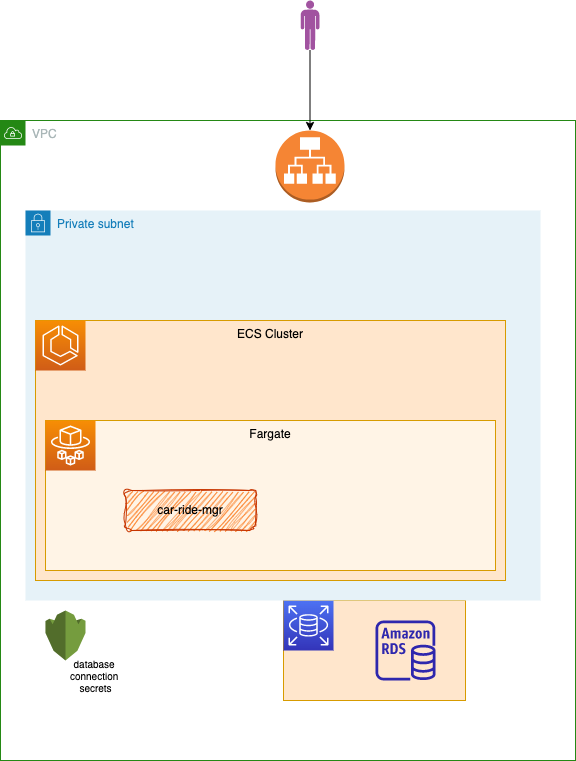

The diagram above was exported from draw.io. Its source (the exported page's mxGraphModel, read from the mxfile embedded in the PNG):
<mxGraphModel dx="517" dy="1425" grid="1" gridSize="10" guides="1" tooltips="1" connect="1" arrows="1" fold="1" page="1" pageScale="1" pageWidth="850" pageHeight="1100" math="0" shadow="0">
  <root>
    <mxCell id="0" />
    <mxCell id="1" parent="0" />
    <mxCell id="5" value="" style="outlineConnect=0;dashed=0;verticalLabelPosition=bottom;verticalAlign=top;align=center;html=1;shape=mxgraph.aws3.kms;fillColor=#759C3E;gradientColor=none;" vertex="1" parent="1">
      <mxGeometry x="50" y="360" width="40" height="50" as="geometry" />
    </mxCell>
    <mxCell id="6" value="database &lt;br style=&quot;font-size: 10px;&quot;&gt;connection &lt;br style=&quot;font-size: 10px;&quot;&gt;secrets" style="text;html=1;align=center;verticalAlign=middle;resizable=0;points=[];autosize=1;strokeColor=none;fillColor=none;fontSize=10;" vertex="1" parent="1">
      <mxGeometry x="65" y="400" width="70" height="50" as="geometry" />
    </mxCell>
    <mxCell id="8" value="" style="rounded=0;whiteSpace=wrap;html=1;sketch=0;fontSize=10;fillColor=#ffe6cc;strokeColor=#d79b00;" vertex="1" parent="1">
      <mxGeometry x="288" y="350" width="182" height="100" as="geometry" />
    </mxCell>
    <mxCell id="7" value="" style="sketch=0;points=[[0,0,0],[0.25,0,0],[0.5,0,0],[0.75,0,0],[1,0,0],[0,1,0],[0.25,1,0],[0.5,1,0],[0.75,1,0],[1,1,0],[0,0.25,0],[0,0.5,0],[0,0.75,0],[1,0.25,0],[1,0.5,0],[1,0.75,0]];outlineConnect=0;fontColor=#232F3E;gradientColor=#4D72F3;gradientDirection=north;fillColor=#3334B9;strokeColor=#ffffff;dashed=0;verticalLabelPosition=bottom;verticalAlign=top;align=center;html=1;fontSize=12;fontStyle=0;aspect=fixed;shape=mxgraph.aws4.resourceIcon;resIcon=mxgraph.aws4.rds;" vertex="1" parent="1">
      <mxGeometry x="288" y="350" width="50" height="50" as="geometry" />
    </mxCell>
    <mxCell id="9" value="" style="sketch=0;outlineConnect=0;fontColor=#232F3E;gradientColor=none;fillColor=#2E27AD;strokeColor=none;dashed=0;verticalLabelPosition=bottom;verticalAlign=top;align=center;html=1;fontSize=12;fontStyle=0;aspect=fixed;pointerEvents=1;shape=mxgraph.aws4.rds_instance;" vertex="1" parent="1">
      <mxGeometry x="380" y="370" width="60" height="60" as="geometry" />
    </mxCell>
    <mxCell id="12" value="VPC" style="points=[[0,0],[0.25,0],[0.5,0],[0.75,0],[1,0],[1,0.25],[1,0.5],[1,0.75],[1,1],[0.75,1],[0.5,1],[0.25,1],[0,1],[0,0.75],[0,0.5],[0,0.25]];outlineConnect=0;gradientColor=none;html=1;whiteSpace=wrap;fontSize=12;fontStyle=0;container=1;pointerEvents=0;collapsible=0;recursiveResize=0;shape=mxgraph.aws4.group;grIcon=mxgraph.aws4.group_vpc;strokeColor=#248814;fillColor=none;verticalAlign=top;align=left;spacingLeft=30;fontColor=#AAB7B8;dashed=0;sketch=0;" vertex="1" parent="1">
      <mxGeometry x="5" y="-130" width="575" height="640" as="geometry" />
    </mxCell>
    <mxCell id="14" value="Private subnet" style="points=[[0,0],[0.25,0],[0.5,0],[0.75,0],[1,0],[1,0.25],[1,0.5],[1,0.75],[1,1],[0.75,1],[0.5,1],[0.25,1],[0,1],[0,0.75],[0,0.5],[0,0.25]];outlineConnect=0;gradientColor=none;html=1;whiteSpace=wrap;fontSize=12;fontStyle=0;container=1;pointerEvents=0;collapsible=0;recursiveResize=0;shape=mxgraph.aws4.group;grIcon=mxgraph.aws4.group_security_group;grStroke=0;strokeColor=#147EBA;fillColor=#E6F2F8;verticalAlign=top;align=left;spacingLeft=30;fontColor=#147EBA;dashed=0;sketch=0;" vertex="1" parent="12">
      <mxGeometry x="25" y="90" width="515" height="390" as="geometry" />
    </mxCell>
    <mxCell id="13" value="" style="outlineConnect=0;dashed=0;verticalLabelPosition=bottom;verticalAlign=top;align=center;html=1;shape=mxgraph.aws3.application_load_balancer;fillColor=#F58534;gradientColor=none;sketch=0;fontSize=10;" vertex="1" parent="12">
      <mxGeometry x="275" y="10" width="69" height="72" as="geometry" />
    </mxCell>
    <mxCell id="11" value="ECS Cluster" style="rounded=0;whiteSpace=wrap;html=1;fillColor=#ffe6cc;strokeColor=#d79b00;verticalAlign=top;" vertex="1" parent="1">
      <mxGeometry x="40" y="70" width="470" height="260" as="geometry" />
    </mxCell>
    <mxCell id="10" value="" style="sketch=0;points=[[0,0,0],[0.25,0,0],[0.5,0,0],[0.75,0,0],[1,0,0],[0,1,0],[0.25,1,0],[0.5,1,0],[0.75,1,0],[1,1,0],[0,0.25,0],[0,0.5,0],[0,0.75,0],[1,0.25,0],[1,0.5,0],[1,0.75,0]];outlineConnect=0;fontColor=#232F3E;gradientColor=#F78E04;gradientDirection=north;fillColor=#D05C17;strokeColor=#ffffff;dashed=0;verticalLabelPosition=bottom;verticalAlign=top;align=center;html=1;fontSize=12;fontStyle=0;aspect=fixed;shape=mxgraph.aws4.resourceIcon;resIcon=mxgraph.aws4.ecs;" vertex="1" parent="1">
      <mxGeometry x="40" y="70" width="50" height="50" as="geometry" />
    </mxCell>
    <mxCell id="2" value="Fargate" style="rounded=0;whiteSpace=wrap;html=1;fillColor=#FFF4E6;strokeColor=#d79b00;verticalAlign=top;" vertex="1" parent="1">
      <mxGeometry x="50" y="170" width="450" height="150" as="geometry" />
    </mxCell>
    <mxCell id="3" value="" style="sketch=0;points=[[0,0,0],[0.25,0,0],[0.5,0,0],[0.75,0,0],[1,0,0],[0,1,0],[0.25,1,0],[0.5,1,0],[0.75,1,0],[1,1,0],[0,0.25,0],[0,0.5,0],[0,0.75,0],[1,0.25,0],[1,0.5,0],[1,0.75,0]];outlineConnect=0;fontColor=#232F3E;gradientColor=#F78E04;gradientDirection=north;fillColor=#D05C17;strokeColor=#ffffff;dashed=0;verticalLabelPosition=bottom;verticalAlign=top;align=center;html=1;fontSize=12;fontStyle=0;aspect=fixed;shape=mxgraph.aws4.resourceIcon;resIcon=mxgraph.aws4.fargate;" vertex="1" parent="1">
      <mxGeometry x="50" y="170" width="50" height="50" as="geometry" />
    </mxCell>
    <mxCell id="4" value="car-ride-mgr" style="rounded=1;whiteSpace=wrap;html=1;fillColor=#fa6800;fontColor=#000000;strokeColor=#C73500;sketch=1;curveFitting=1;jiggle=2;" vertex="1" parent="1">
      <mxGeometry x="130" y="240" width="130" height="40" as="geometry" />
    </mxCell>
    <mxCell id="16" style="edgeStyle=none;html=1;fontSize=10;" edge="1" parent="1" source="15" target="13">
      <mxGeometry relative="1" as="geometry" />
    </mxCell>
    <mxCell id="15" value="" style="verticalLabelPosition=bottom;sketch=0;html=1;fillColor=#A153A0;verticalAlign=top;align=center;pointerEvents=1;shape=mxgraph.cisco_safe.design.actor_2;fontSize=10;" vertex="1" parent="1">
      <mxGeometry x="305" y="-250" width="19" height="50" as="geometry" />
    </mxCell>
  </root>
</mxGraphModel>